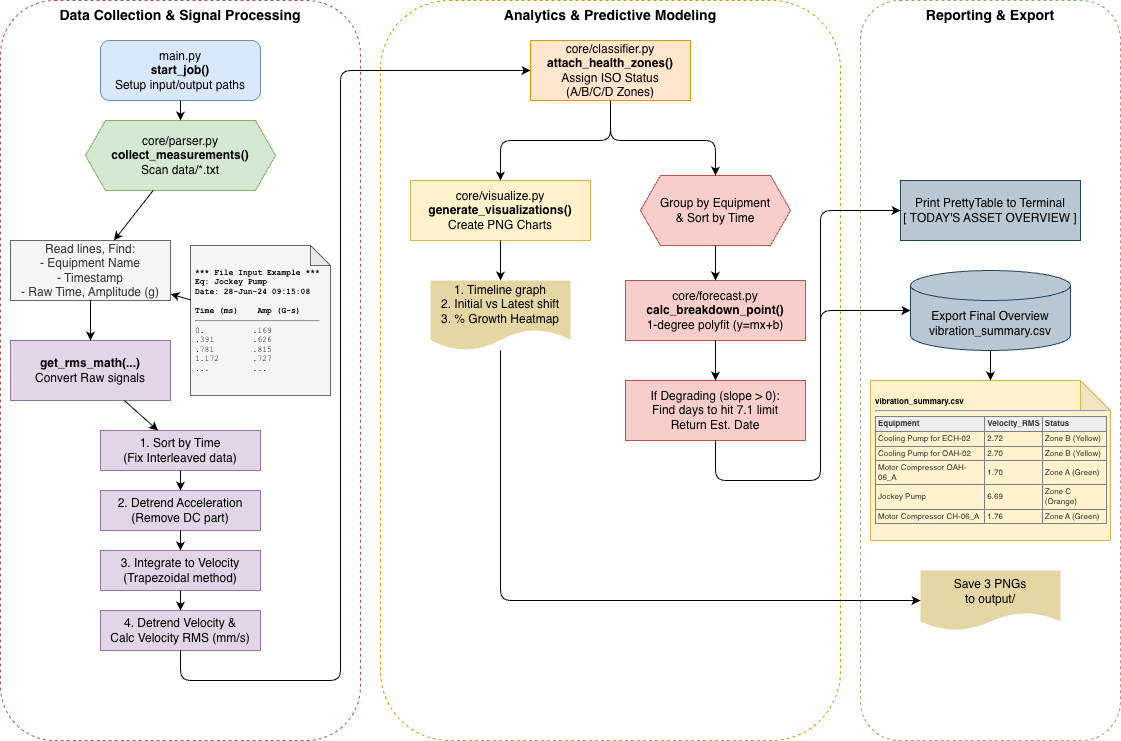

The diagram above was exported from draw.io. Its source (the exported page's mxGraphModel, read from the mxfile embedded in the PNG):
<mxGraphModel dx="1267" dy="764" grid="1" gridSize="10" guides="1" tooltips="1" connect="1" arrows="1" fold="1" page="1" pageScale="1" pageWidth="850" pageHeight="1100" math="0" shadow="0">
  <root>
    <mxCell id="0" />
    <mxCell id="1" parent="0" />
    <mxCell id="bg1" parent="1" style="rounded=1;whiteSpace=wrap;html=1;fillColor=none;strokeColor=#b85450;verticalAlign=top;dashed=1;fontStyle=1;fontSize=14;" value="Data Collection &amp; Signal Processing" vertex="1">
      <mxGeometry height="740" width="360" x="20" y="40" as="geometry" />
    </mxCell>
    <mxCell id="bg2" parent="1" style="rounded=1;whiteSpace=wrap;html=1;fillColor=none;strokeColor=#d79b00;verticalAlign=top;dashed=1;fontStyle=1;fontSize=14;" value="Analytics &amp; Predictive Modeling" vertex="1">
      <mxGeometry height="740" width="460" x="400" y="40" as="geometry" />
    </mxCell>
    <mxCell id="bg3" parent="1" style="rounded=1;whiteSpace=wrap;html=1;fillColor=none;strokeColor=#82b366;verticalAlign=top;dashed=1;fontStyle=1;fontSize=14;" value="Reporting &amp; Export" vertex="1">
      <mxGeometry height="740" width="260" x="880" y="40" as="geometry" />
    </mxCell>
    <mxCell id="start" parent="1" style="rounded=1;whiteSpace=wrap;html=1;fillColor=#dae8fc;strokeColor=#6c8ebf;" value="main.py&lt;br&gt;&lt;b&gt;start_job()&lt;/b&gt;&lt;br&gt;Setup input/output paths" vertex="1">
      <mxGeometry height="60" width="160" x="120" y="80" as="geometry" />
    </mxCell>
    <mxCell id="txt_example" parent="1" style="shape=note;whiteSpace=wrap;html=1;backgroundOutline=1;darkOpacity=0.05;fillColor=#f5f5f5;strokeColor=#666666;align=left;spacing=5;fontSize=8;fontFamily=Courier New;size=20;" value="&lt;b&gt;*** File Input Example ***&lt;br&gt;Eq:&amp;nbsp;Jockey Pump&lt;br&gt;Date:&amp;nbsp;28-Jun-24 09:15:08&lt;br&gt;&lt;br&gt;Time (ms)&amp;nbsp;&amp;nbsp;&amp;nbsp;&amp;nbsp;Amp (G-s)&lt;/b&gt;&lt;hr&gt;0.&amp;nbsp;&amp;nbsp;&amp;nbsp;&amp;nbsp;&amp;nbsp;&amp;nbsp;&amp;nbsp;&amp;nbsp;&amp;nbsp;&amp;nbsp;.169&lt;br&gt;.391&amp;nbsp;&amp;nbsp;&amp;nbsp;&amp;nbsp;&amp;nbsp;&amp;nbsp;&amp;nbsp;&amp;nbsp;.626&lt;br&gt;.781&amp;nbsp;&amp;nbsp;&amp;nbsp;&amp;nbsp;&amp;nbsp;&amp;nbsp;&amp;nbsp;&amp;nbsp;.815&lt;br&gt;1.172&amp;nbsp;&amp;nbsp;&amp;nbsp;&amp;nbsp;&amp;nbsp;&amp;nbsp;&amp;nbsp;.727&lt;br&gt;...&amp;nbsp;&amp;nbsp;&amp;nbsp;&amp;nbsp;&amp;nbsp;&amp;nbsp;&amp;nbsp;&amp;nbsp;&amp;nbsp;..." vertex="1">
      <mxGeometry height="150" width="140" x="210" y="285" as="geometry" />
    </mxCell>
    <mxCell id="parse_loop" parent="1" style="shape=hexagon;perimeter=hexagonPerimeter2;whiteSpace=wrap;html=1;fixedSize=1;fillColor=#d5e8d4;strokeColor=#82b366;" value="core/parser.py&lt;br&gt;&lt;b&gt;collect_measurements()&lt;/b&gt;&lt;br&gt;Scan data/*.txt" vertex="1">
      <mxGeometry height="70" width="190" x="105" y="160" as="geometry" />
    </mxCell>
    <mxCell id="e_txt_example" edge="1" parent="1" source="txt_example" target="read_txt">
      <mxGeometry relative="1" as="geometry" />
    </mxCell>
    <mxCell id="read_txt" parent="1" style="rounded=0;whiteSpace=wrap;html=1;fillColor=#f5f5f5;strokeColor=#666666;fontColor=#333333;" value="Read lines, Find:&lt;br&gt;- Equipment Name&lt;br&gt;- Timestamp&lt;br&gt;- Raw Time, Amplitude (g)" vertex="1">
      <mxGeometry height="60" width="160" x="30" y="280" as="geometry" />
    </mxCell>
    <mxCell id="math_start" parent="1" style="rounded=0;whiteSpace=wrap;html=1;fillColor=#e1d5e7;strokeColor=#9673a6;" value="&lt;b&gt;get_rms_math(...)&lt;/b&gt;&lt;br&gt;Convert Raw signals" vertex="1">
      <mxGeometry height="60" width="160" x="30" y="380" as="geometry" />
    </mxCell>
    <mxCell id="math_1" parent="1" style="rounded=0;whiteSpace=wrap;html=1;fillColor=#e1d5e7;strokeColor=#9673a6;" value="1. Sort by Time&lt;br&gt;(Fix Interleaved data)" vertex="1">
      <mxGeometry height="40" width="160" x="120" y="470" as="geometry" />
    </mxCell>
    <mxCell id="math_2" parent="1" style="rounded=0;whiteSpace=wrap;html=1;fillColor=#e1d5e7;strokeColor=#9673a6;" value="2. Detrend Acceleration&lt;br&gt;(Remove DC part)" vertex="1">
      <mxGeometry height="40" width="160" x="120" y="530" as="geometry" />
    </mxCell>
    <mxCell id="math_3" parent="1" style="rounded=0;whiteSpace=wrap;html=1;fillColor=#e1d5e7;strokeColor=#9673a6;" value="3. Integrate to Velocity&lt;br&gt;(Trapezoidal method)" vertex="1">
      <mxGeometry height="40" width="160" x="120" y="590" as="geometry" />
    </mxCell>
    <mxCell id="math_4" parent="1" style="rounded=0;whiteSpace=wrap;html=1;fillColor=#e1d5e7;strokeColor=#9673a6;" value="4. Detrend Velocity &amp;amp;&lt;br&gt;Calc Velocity RMS (mm/s)" vertex="1">
      <mxGeometry height="40" width="160" x="120" y="650" as="geometry" />
    </mxCell>
    <mxCell id="classifier" parent="1" style="rounded=0;whiteSpace=wrap;html=1;fillColor=#ffe6cc;strokeColor=#d79b00;" value="core/classifier.py&lt;br&gt;&lt;b&gt;attach_health_zones()&lt;/b&gt;&lt;br&gt;Assign ISO Status&lt;br&gt;(A/B/C/D Zones)" vertex="1">
      <mxGeometry height="60" width="160" x="550" y="80" as="geometry" />
    </mxCell>
    <mxCell id="viz" parent="1" style="rounded=0;whiteSpace=wrap;html=1;fillColor=#fff2cc;strokeColor=#d6b656;" value="core/visualize.py&lt;br&gt;&lt;b&gt;generate_visualizations()&lt;/b&gt;&lt;br&gt;Create PNG Charts" vertex="1">
      <mxGeometry height="60" width="180" x="430" y="220" as="geometry" />
    </mxCell>
    <mxCell id="viz_details" parent="1" style="shape=document;whiteSpace=wrap;html=1;boundedLbl=1;fillColor=#e4d7a3;strokeColor=#None;" value="1. Timeline graph&lt;br&gt;2. Initial vs Latest shift&lt;br&gt;3. % Growth Heatmap" vertex="1">
      <mxGeometry height="70" width="140" x="450" y="320" as="geometry" />
    </mxCell>
    <mxCell id="forecast_loop" parent="1" style="shape=hexagon;perimeter=hexagonPerimeter2;whiteSpace=wrap;html=1;fixedSize=1;fillColor=#f8cecc;strokeColor=#b85450;" value="Group by Equipment&lt;br&gt;&amp;amp; Sort by Time" vertex="1">
      <mxGeometry height="70" width="150" x="660" y="215" as="geometry" />
    </mxCell>
    <mxCell id="forecast_logic" parent="1" style="rounded=0;whiteSpace=wrap;html=1;fillColor=#f8cecc;strokeColor=#b85450;" value="core/forecast.py&lt;br&gt;&lt;b&gt;calc_breakdown_point()&lt;/b&gt;&lt;br&gt;1-degree polyfit (y=mx+b)" vertex="1">
      <mxGeometry height="60" width="180" x="645" y="320" as="geometry" />
    </mxCell>
    <mxCell id="forecast_calc" parent="1" style="rounded=0;whiteSpace=wrap;html=1;fillColor=#f8cecc;strokeColor=#b85450;" value="If Degrading (slope &gt; 0):&lt;br&gt;Find days to hit 7.1 limit&lt;br&gt;Return Est. Date" vertex="1">
      <mxGeometry height="60" width="180" x="645" y="420" as="geometry" />
    </mxCell>
    <mxCell id="summary_table" parent="1" style="rounded=0;whiteSpace=wrap;html=1;fillColor=#bac8d3;strokeColor=#23445d;" value="Print PrettyTable to Terminal&lt;br&gt;[ TODAY'S ASSET OVERVIEW ]" vertex="1">
      <mxGeometry height="60" width="180" x="920" y="220" as="geometry" />
    </mxCell>
    <mxCell id="csv_export" parent="1" style="shape=cylinder3;whiteSpace=wrap;html=1;boundedLbl=1;backgroundOutline=1;size=15;fillColor=#bac8d3;strokeColor=#23445d;" value="Export Final Overview&lt;br&gt;vibration_summary.csv" vertex="1">
      <mxGeometry height="80" width="160" x="930" y="310" as="geometry" />
    </mxCell>
    <mxCell id="csv_example" parent="1" style="shape=note;whiteSpace=wrap;html=1;backgroundOutline=1;darkOpacity=0.05;fillColor=#fff2cc;strokeColor=#d6b656;align=left;spacing=5;fontSize=8;" value="&lt;b&gt;vibration_summary.csv&lt;/b&gt;&lt;hr&gt;&lt;table cellpadding=&quot;2&quot; cellspacing=&quot;0&quot; border=&quot;1&quot; style=&quot;width:100%;border-collapse:collapse;color:#333;&quot;&gt;&lt;tr style=&quot;background-color:#eee;&quot;&gt;&lt;th&gt;Equipment&lt;/th&gt;&lt;th&gt;Velocity_RMS&lt;/th&gt;&lt;th&gt;Status&lt;/th&gt;&lt;/tr&gt;&lt;tr&gt;&lt;td&gt;Cooling Pump for ECH-02&lt;/td&gt;&lt;td&gt;2.72&lt;/td&gt;&lt;td&gt;Zone B (Yellow)&lt;/td&gt;&lt;/tr&gt;&lt;tr&gt;&lt;td&gt;Cooling Pump for OAH-02&lt;/td&gt;&lt;td&gt;2.70&lt;/td&gt;&lt;td&gt;Zone B (Yellow)&lt;/td&gt;&lt;/tr&gt;&lt;tr&gt;&lt;td&gt;Motor Compressor OAH-06_A&lt;/td&gt;&lt;td&gt;1.70&lt;/td&gt;&lt;td&gt;Zone A (Green)&lt;/td&gt;&lt;/tr&gt;&lt;tr&gt;&lt;td&gt;Jockey Pump&lt;/td&gt;&lt;td&gt;6.69&lt;/td&gt;&lt;td&gt;Zone C (Orange)&lt;/td&gt;&lt;/tr&gt;&lt;tr&gt;&lt;td&gt;Motor Compressor CH-06_A&lt;/td&gt;&lt;td&gt;1.76&lt;/td&gt;&lt;td&gt;Zone A (Green)&lt;/td&gt;&lt;/tr&gt;&lt;/table&gt;" vertex="1">
      <mxGeometry height="160" width="240" x="890" y="420" as="geometry" />
    </mxCell>
    <mxCell id="e_csv_example" edge="1" parent="1" source="csv_export" target="csv_example">
      <mxGeometry relative="1" as="geometry" />
    </mxCell>
    <mxCell id="png_export" parent="1" style="shape=document;whiteSpace=wrap;html=1;boundedLbl=1;fillColor=#e4d7a3;strokeColor=#None;" value="Save 3 PNGs&lt;br&gt;to output/" vertex="1">
      <mxGeometry height="60" width="140" x="940" y="610" as="geometry" />
    </mxCell>
    <mxCell id="e_start_parse" edge="1" parent="1" source="start" target="parse_loop">
      <mxGeometry relative="1" as="geometry" />
    </mxCell>
    <mxCell id="e_parse_read" edge="1" parent="1" source="parse_loop" target="read_txt">
      <mxGeometry relative="1" as="geometry" />
    </mxCell>
    <mxCell id="e_read_to_parse" edge="1" parent="1" source="read_txt" target="math_start">
      <mxGeometry relative="1" as="geometry" />
    </mxCell>
    <mxCell id="e_math1" edge="1" parent="1" source="math_start" target="math_1">
      <mxGeometry relative="1" as="geometry" />
    </mxCell>
    <mxCell id="e_math2" edge="1" parent="1" source="math_1" target="math_2">
      <mxGeometry relative="1" as="geometry" />
    </mxCell>
    <mxCell id="e_math3" edge="1" parent="1" source="math_2" target="math_3">
      <mxGeometry relative="1" as="geometry" />
    </mxCell>
    <mxCell id="e_math4" edge="1" parent="1" source="math_3" target="math_4">
      <mxGeometry relative="1" as="geometry" />
    </mxCell>
    <mxCell id="e_math4_back" edge="1" parent="1" source="math_4" target="classifier">
      <mxGeometry relative="1" as="geometry">
        <Array as="points">
          <mxPoint x="200" y="720" />
          <mxPoint x="360" y="720" />
          <mxPoint x="360" y="110" />
        </Array>
      </mxGeometry>
    </mxCell>
    <mxCell id="e_class_viz" edge="1" parent="1" source="classifier" target="viz">
      <mxGeometry relative="1" as="geometry">
        <Array as="points">
          <mxPoint x="630" y="180" />
          <mxPoint x="520" y="180" />
        </Array>
      </mxGeometry>
    </mxCell>
    <mxCell id="e_class_forecast" edge="1" parent="1" source="classifier" target="forecast_loop">
      <mxGeometry relative="1" as="geometry">
        <Array as="points">
          <mxPoint x="630" y="180" />
          <mxPoint x="735" y="180" />
        </Array>
      </mxGeometry>
    </mxCell>
    <mxCell id="e_viz_doc" edge="1" parent="1" source="viz" target="viz_details">
      <mxGeometry relative="1" as="geometry" />
    </mxCell>
    <mxCell id="e_loop_forecast" edge="1" parent="1" source="forecast_loop" target="forecast_logic">
      <mxGeometry relative="1" as="geometry" />
    </mxCell>
    <mxCell id="e_forecast_calc" edge="1" parent="1" source="forecast_logic" target="forecast_calc">
      <mxGeometry relative="1" as="geometry" />
    </mxCell>
    <mxCell id="e_forecast_report1" edge="1" parent="1" source="forecast_calc" target="summary_table">
      <mxGeometry relative="1" as="geometry">
        <Array as="points">
          <mxPoint x="735" y="520" />
          <mxPoint x="840" y="520" />
          <mxPoint x="840" y="380" />
          <mxPoint x="840" y="250" />
        </Array>
      </mxGeometry>
    </mxCell>
    <mxCell id="e_forecast_report2" edge="1" parent="1" source="forecast_calc" style="entryX=0;entryY=0.5;entryDx=0;entryDy=0;entryPerimeter=0;" target="csv_export">
      <mxGeometry relative="1" as="geometry">
        <Array as="points">
          <mxPoint x="735" y="520" />
          <mxPoint x="840" y="520" />
          <mxPoint x="840" y="350" />
        </Array>
      </mxGeometry>
    </mxCell>
    <mxCell id="e_viz_to_png" edge="1" parent="1" source="viz_details" target="png_export">
      <mxGeometry relative="1" as="geometry">
        <Array as="points">
          <mxPoint x="520" y="640" />
        </Array>
      </mxGeometry>
    </mxCell>
  </root>
</mxGraphModel>